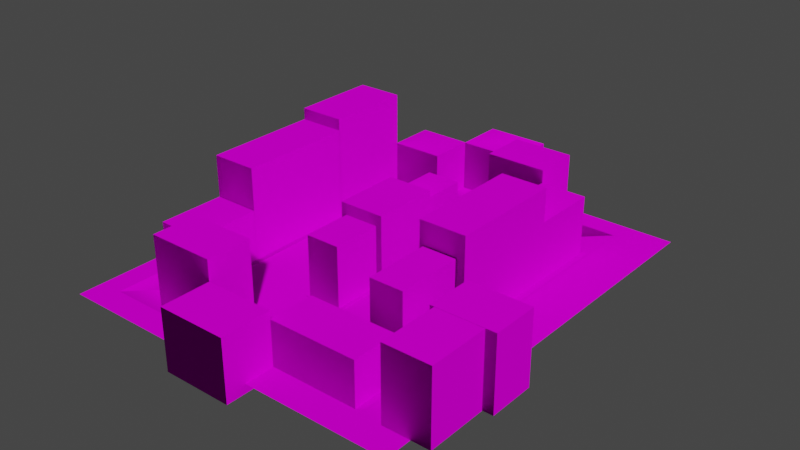 # Source: ENVO_AsianCity.blend  (saved by Blender 2.82.7; exported with 4.5.12 LTS)
import bpy
from mathutils import Matrix  # noqa: F401  (used for matrix-valued properties, if any)

bpy.ops.wm.read_factory_settings(use_empty=True)
scene = bpy.context.scene
scene.name = 'Scene'

# ---- images (referenced by path relative to the original .blend; pixels are not part of the script)
import os
ASSET_DIR = os.environ.get("B2B_ASSET_DIR", "")  # directory of the original .blend (textures are referenced by path, not embedded)
HERE = os.path.dirname(os.path.abspath(__file__))  # packed textures are extracted next to this script under _unpacked/

def load_image(name, relpath, width, height, colorspace="sRGB"):
    """Load a texture the original file referenced (path relative to the .blend, or extracted next to this script)."""
    p = next((c for c in (os.path.join(HERE, relpath), os.path.join(ASSET_DIR, relpath)) if relpath and os.path.exists(c)), "")
    if p:
        img = bpy.data.images.load(p, check_existing=True)
        img.name = name
    else:  # same state as the original file: an image datablock whose file is absent (Cycles renders it pink)
        img = bpy.data.images.new(name, width, height)
        img.source = "FILE"
        img.filepath = "//" + (relpath or name)
    img.colorspace_settings.name = colorspace
    return img
img_tex_asiancity_concrete_png = load_image('TEX_asiancity_concrete.png', 'TEX_asiancity_concrete.png', 1024, 1024, 'sRGB')
img_tex_asiancity_wall_png = load_image('TEX_asiancity_wall.png', 'TEX_asiancity_wall.png', 1024, 1024, 'sRGB')
img_tex_asiancity_tiles_png = load_image('TEX_asiancity_tiles.png', 'TEX_asiancity_tiles.png', 1024, 1024, 'sRGB')
img_tex_asiancity_greenplastic_png = load_image('TEX_asiancity_greenplastic.png', 'TEX_asiancity_greenplastic.png', 1024, 1024, 'sRGB')
img_tex_asiancity_building01_png = load_image('TEX_asiancity_building01.png', 'TEX_asiancity_building01.png', 1024, 1024, 'sRGB')
img_tex_asiancity_building02_png = load_image('TEX_asiancity_building02.png', 'TEX_asiancity_building02.png', 1024, 1024, 'sRGB')
img_tex_asiancity_building04_png = load_image('TEX_asiancity_building04.png', 'TEX_asiancity_building04.png', 1024, 1024, 'sRGB')
img_tex_asiancity_road_png = load_image('TEX_asiancity_road.png', 'TEX_asiancity_road.png', 1024, 1024, 'sRGB')
img_tex_asiancity_building03_png = load_image('TEX_asiancity_building03.png', 'TEX_asiancity_building03.png', 1024, 1024, 'sRGB')
img_tex_asiancity_awning_png = load_image('TEX_asiancity_awning.png', 'TEX_asiancity_awning.png', 1024, 1024, 'sRGB')
img_tex_asiancity_building06_png = load_image('TEX_asiancity_building06.png', 'TEX_asiancity_building06.png', 1024, 1024, 'sRGB')
img_tex_asiancity_building05_png = load_image('TEX_asiancity_building05.png', 'TEX_asiancity_building05.png', 1024, 1024, 'sRGB')

# ---- materials (node trees are filled in below, after node groups)
mat_concrete = bpy.data.materials.new('concrete')
mat_concrete.use_transparent_shadow = False
mat_concrete.roughness = 0.8807
mat_concrete.specular_intensity = 0.0
mat_wall = bpy.data.materials.new('wall')
mat_wall.use_transparent_shadow = False
mat_wall.roughness = 0.8807
mat_wall.specular_intensity = 0.0
mat_tiles = bpy.data.materials.new('tiles')
mat_tiles.use_transparent_shadow = False
mat_tiles.roughness = 0.8807
mat_tiles.specular_intensity = 0.0
mat_awninggreen = bpy.data.materials.new('awningGreen')
mat_awninggreen.use_transparent_shadow = False
mat_awninggreen.roughness = 0.8807
mat_awninggreen.specular_intensity = 0.0
mat_building1 = bpy.data.materials.new('building1')
mat_building1.use_transparent_shadow = False
mat_building1.roughness = 0.8807
mat_building1.specular_intensity = 0.0
mat_building2 = bpy.data.materials.new('building2')
mat_building2.use_transparent_shadow = False
mat_building2.roughness = 0.8807
mat_building2.specular_intensity = 0.0
mat_building6 = bpy.data.materials.new('building6')
mat_building6.use_transparent_shadow = False
mat_building6.roughness = 0.8807
mat_building6.specular_intensity = 0.0
mat_road = bpy.data.materials.new('road')
mat_road.use_transparent_shadow = False
mat_road.roughness = 0.8807
mat_road.specular_intensity = 0.0
mat_building4 = bpy.data.materials.new('building4')
mat_building4.use_transparent_shadow = False
mat_building4.roughness = 0.8807
mat_building4.specular_intensity = 0.0
mat_awningpink = bpy.data.materials.new('awningPink')
mat_awningpink.use_transparent_shadow = False
mat_awningpink.roughness = 0.8807
mat_awningpink.specular_intensity = 0.0
mat_building3 = bpy.data.materials.new('building3')
mat_building3.use_transparent_shadow = False
mat_building3.roughness = 0.8807
mat_building3.specular_intensity = 0.0
mat_building5 = bpy.data.materials.new('building5')
mat_building5.use_transparent_shadow = False
mat_building5.roughness = 0.8807
mat_building5.specular_intensity = 0.0

# ---- material node trees
mat_concrete.use_nodes = True; mat_concrete.node_tree.nodes.clear()
_N = mat_concrete.node_tree.nodes; _L = mat_concrete.node_tree.links
n0 = _N.new('ShaderNodeOutputMaterial'); n0.name = 'Material Output'; n0.location = (300, 300)
n1 = _N.new('ShaderNodeBsdfPrincipled'); n1.name = 'Principled BSDF'; n1.location = (10, 300)
n1.distribution = 'GGX'
n1.subsurface_method = 'BURLEY'
n1.inputs[2].default_value = 0.8807
n1.inputs[3].default_value = 1.45
n1.inputs[13].default_value = 0.0
n1.inputs[27].default_value = (0.0, 0.0, 0.0, 1.0)
n1.inputs[28].default_value = 1.0
n2 = _N.new('ShaderNodeTexImage'); n2.name = 'Image Texture'; n2.location = (-300, 600)
n2.image = img_tex_asiancity_concrete_png
_L.new(n1.outputs[0], n0.inputs[0])
_L.new(n2.outputs[0], n1.inputs[0])
n0.is_active_output = True
mat_wall.use_nodes = True; mat_wall.node_tree.nodes.clear()
_N = mat_wall.node_tree.nodes; _L = mat_wall.node_tree.links
n0 = _N.new('ShaderNodeOutputMaterial'); n0.name = 'Material Output'; n0.location = (300, 300)
n1 = _N.new('ShaderNodeBsdfPrincipled'); n1.name = 'Principled BSDF'; n1.location = (10, 300)
n1.distribution = 'GGX'
n1.subsurface_method = 'BURLEY'
n1.inputs[2].default_value = 0.8807
n1.inputs[3].default_value = 1.45
n1.inputs[13].default_value = 0.0
n1.inputs[27].default_value = (0.0, 0.0, 0.0, 1.0)
n1.inputs[28].default_value = 1.0
n2 = _N.new('ShaderNodeTexImage'); n2.name = 'Image Texture'; n2.location = (-300, 600)
n2.image = img_tex_asiancity_wall_png
_L.new(n1.outputs[0], n0.inputs[0])
_L.new(n2.outputs[0], n1.inputs[0])
n0.is_active_output = True
mat_tiles.use_nodes = True; mat_tiles.node_tree.nodes.clear()
_N = mat_tiles.node_tree.nodes; _L = mat_tiles.node_tree.links
n0 = _N.new('ShaderNodeOutputMaterial'); n0.name = 'Material Output'; n0.location = (300, 300)
n1 = _N.new('ShaderNodeBsdfPrincipled'); n1.name = 'Principled BSDF'; n1.location = (10, 300)
n1.distribution = 'GGX'
n1.subsurface_method = 'BURLEY'
n1.inputs[2].default_value = 0.8807
n1.inputs[3].default_value = 1.45
n1.inputs[13].default_value = 0.0
n1.inputs[27].default_value = (0.0, 0.0, 0.0, 1.0)
n1.inputs[28].default_value = 1.0
n2 = _N.new('ShaderNodeTexImage'); n2.name = 'Image Texture'; n2.location = (-300, 600)
n2.image = img_tex_asiancity_tiles_png
_L.new(n1.outputs[0], n0.inputs[0])
_L.new(n2.outputs[0], n1.inputs[0])
n0.is_active_output = True
mat_awninggreen.use_nodes = True; mat_awninggreen.node_tree.nodes.clear()
_N = mat_awninggreen.node_tree.nodes; _L = mat_awninggreen.node_tree.links
n0 = _N.new('ShaderNodeOutputMaterial'); n0.name = 'Material Output'; n0.location = (300, 300)
n1 = _N.new('ShaderNodeBsdfPrincipled'); n1.name = 'Principled BSDF'; n1.location = (10, 300)
n1.distribution = 'GGX'
n1.subsurface_method = 'BURLEY'
n1.inputs[2].default_value = 0.8807
n1.inputs[3].default_value = 1.45
n1.inputs[13].default_value = 0.0
n1.inputs[27].default_value = (0.0, 0.0, 0.0, 1.0)
n1.inputs[28].default_value = 1.0
n2 = _N.new('ShaderNodeTexImage'); n2.name = 'Image Texture'; n2.location = (-300, 600)
n2.image = img_tex_asiancity_greenplastic_png
_L.new(n1.outputs[0], n0.inputs[0])
_L.new(n2.outputs[0], n1.inputs[0])
n0.is_active_output = True
mat_building1.use_nodes = True; mat_building1.node_tree.nodes.clear()
_N = mat_building1.node_tree.nodes; _L = mat_building1.node_tree.links
n0 = _N.new('ShaderNodeOutputMaterial'); n0.name = 'Material Output'; n0.location = (300, 300)
n1 = _N.new('ShaderNodeBsdfPrincipled'); n1.name = 'Principled BSDF'; n1.location = (10, 300)
n1.distribution = 'GGX'
n1.subsurface_method = 'BURLEY'
n1.inputs[2].default_value = 0.8807
n1.inputs[3].default_value = 1.45
n1.inputs[13].default_value = 0.0
n1.inputs[27].default_value = (0.0, 0.0, 0.0, 1.0)
n1.inputs[28].default_value = 1.0
n2 = _N.new('ShaderNodeTexImage'); n2.name = 'Image Texture'; n2.location = (-300, 600)
n2.image = img_tex_asiancity_building01_png
_L.new(n1.outputs[0], n0.inputs[0])
_L.new(n2.outputs[0], n1.inputs[0])
n0.is_active_output = True
mat_building2.use_nodes = True; mat_building2.node_tree.nodes.clear()
_N = mat_building2.node_tree.nodes; _L = mat_building2.node_tree.links
n0 = _N.new('ShaderNodeOutputMaterial'); n0.name = 'Material Output'; n0.location = (300, 300)
n1 = _N.new('ShaderNodeBsdfPrincipled'); n1.name = 'Principled BSDF'; n1.location = (10, 300)
n1.distribution = 'GGX'
n1.subsurface_method = 'BURLEY'
n1.inputs[2].default_value = 0.8807
n1.inputs[3].default_value = 1.45
n1.inputs[13].default_value = 0.0
n1.inputs[27].default_value = (0.0, 0.0, 0.0, 1.0)
n1.inputs[28].default_value = 1.0
n2 = _N.new('ShaderNodeTexImage'); n2.name = 'Image Texture'; n2.location = (-300, 600)
n2.image = img_tex_asiancity_building02_png
_L.new(n1.outputs[0], n0.inputs[0])
_L.new(n2.outputs[0], n1.inputs[0])
n0.is_active_output = True
mat_building6.use_nodes = True; mat_building6.node_tree.nodes.clear()
_N = mat_building6.node_tree.nodes; _L = mat_building6.node_tree.links
n0 = _N.new('ShaderNodeOutputMaterial'); n0.name = 'Material Output'; n0.location = (300, 300)
n1 = _N.new('ShaderNodeBsdfPrincipled'); n1.name = 'Principled BSDF'; n1.location = (10, 300)
n1.distribution = 'GGX'
n1.subsurface_method = 'BURLEY'
n1.inputs[2].default_value = 0.8807
n1.inputs[3].default_value = 1.45
n1.inputs[13].default_value = 0.0
n1.inputs[27].default_value = (0.0, 0.0, 0.0, 1.0)
n1.inputs[28].default_value = 1.0
n2 = _N.new('ShaderNodeTexImage'); n2.name = 'Image Texture'; n2.location = (-300, 600)
n2.image = img_tex_asiancity_building04_png
_L.new(n1.outputs[0], n0.inputs[0])
_L.new(n2.outputs[0], n1.inputs[0])
n0.is_active_output = True
mat_road.use_nodes = True; mat_road.node_tree.nodes.clear()
_N = mat_road.node_tree.nodes; _L = mat_road.node_tree.links
n0 = _N.new('ShaderNodeOutputMaterial'); n0.name = 'Material Output'; n0.location = (300, 300)
n1 = _N.new('ShaderNodeBsdfPrincipled'); n1.name = 'Principled BSDF'; n1.location = (10, 300)
n1.distribution = 'GGX'
n1.subsurface_method = 'BURLEY'
n1.inputs[2].default_value = 0.8807
n1.inputs[3].default_value = 1.45
n1.inputs[13].default_value = 0.0
n1.inputs[27].default_value = (0.0, 0.0, 0.0, 1.0)
n1.inputs[28].default_value = 1.0
n2 = _N.new('ShaderNodeTexImage'); n2.name = 'Image Texture'; n2.location = (-300, 600)
n2.image = img_tex_asiancity_road_png
_L.new(n1.outputs[0], n0.inputs[0])
_L.new(n2.outputs[0], n1.inputs[0])
n0.is_active_output = True
mat_building4.use_nodes = True; mat_building4.node_tree.nodes.clear()
_N = mat_building4.node_tree.nodes; _L = mat_building4.node_tree.links
n0 = _N.new('ShaderNodeOutputMaterial'); n0.name = 'Material Output'; n0.location = (300, 300)
n1 = _N.new('ShaderNodeBsdfPrincipled'); n1.name = 'Principled BSDF'; n1.location = (10, 300)
n1.distribution = 'GGX'
n1.subsurface_method = 'BURLEY'
n1.inputs[2].default_value = 0.8807
n1.inputs[3].default_value = 1.45
n1.inputs[13].default_value = 0.0
n1.inputs[27].default_value = (0.0, 0.0, 0.0, 1.0)
n1.inputs[28].default_value = 1.0
n2 = _N.new('ShaderNodeTexImage'); n2.name = 'Image Texture'; n2.location = (-300, 600)
n2.image = img_tex_asiancity_building03_png
_L.new(n1.outputs[0], n0.inputs[0])
_L.new(n2.outputs[0], n1.inputs[0])
n0.is_active_output = True
mat_awningpink.use_nodes = True; mat_awningpink.node_tree.nodes.clear()
_N = mat_awningpink.node_tree.nodes; _L = mat_awningpink.node_tree.links
n0 = _N.new('ShaderNodeOutputMaterial'); n0.name = 'Material Output'; n0.location = (300, 300)
n1 = _N.new('ShaderNodeBsdfPrincipled'); n1.name = 'Principled BSDF'; n1.location = (10, 300)
n1.distribution = 'GGX'
n1.subsurface_method = 'BURLEY'
n1.inputs[2].default_value = 0.8807
n1.inputs[3].default_value = 1.45
n1.inputs[13].default_value = 0.0
n1.inputs[27].default_value = (0.0, 0.0, 0.0, 1.0)
n1.inputs[28].default_value = 1.0
n2 = _N.new('ShaderNodeTexImage'); n2.name = 'Image Texture'; n2.location = (-300, 600)
n2.image = img_tex_asiancity_awning_png
_L.new(n1.outputs[0], n0.inputs[0])
_L.new(n2.outputs[0], n1.inputs[0])
n0.is_active_output = True
mat_building3.use_nodes = True; mat_building3.node_tree.nodes.clear()
_N = mat_building3.node_tree.nodes; _L = mat_building3.node_tree.links
n0 = _N.new('ShaderNodeOutputMaterial'); n0.name = 'Material Output'; n0.location = (300, 300)
n1 = _N.new('ShaderNodeBsdfPrincipled'); n1.name = 'Principled BSDF'; n1.location = (10, 300)
n1.distribution = 'GGX'
n1.subsurface_method = 'BURLEY'
n1.inputs[2].default_value = 0.8807
n1.inputs[3].default_value = 1.45
n1.inputs[13].default_value = 0.0
n1.inputs[27].default_value = (0.0, 0.0, 0.0, 1.0)
n1.inputs[28].default_value = 1.0
n2 = _N.new('ShaderNodeTexImage'); n2.name = 'Image Texture'; n2.location = (-300, 600)
n2.image = img_tex_asiancity_building06_png
_L.new(n1.outputs[0], n0.inputs[0])
_L.new(n2.outputs[0], n1.inputs[0])
n0.is_active_output = True
mat_building5.use_nodes = True; mat_building5.node_tree.nodes.clear()
_N = mat_building5.node_tree.nodes; _L = mat_building5.node_tree.links
n0 = _N.new('ShaderNodeOutputMaterial'); n0.name = 'Material Output'; n0.location = (300, 300)
n1 = _N.new('ShaderNodeBsdfPrincipled'); n1.name = 'Principled BSDF'; n1.location = (10, 300)
n1.distribution = 'GGX'
n1.subsurface_method = 'BURLEY'
n1.inputs[2].default_value = 0.8807
n1.inputs[3].default_value = 1.45
n1.inputs[13].default_value = 0.0
n1.inputs[27].default_value = (0.0, 0.0, 0.0, 1.0)
n1.inputs[28].default_value = 1.0
n2 = _N.new('ShaderNodeTexImage'); n2.name = 'Image Texture'; n2.location = (-300, 600)
n2.image = img_tex_asiancity_building05_png
_L.new(n1.outputs[0], n0.inputs[0])
_L.new(n2.outputs[0], n1.inputs[0])
n0.is_active_output = True

# ---- world
world_world = bpy.data.worlds.new('World'); scene.world = world_world
world_world.use_nodes = True; world_world.node_tree.nodes.clear()
_N = world_world.node_tree.nodes; _L = world_world.node_tree.links
n0 = _N.new('ShaderNodeOutputWorld'); n0.name = 'World Output'; n0.location = (300, 300)
n1 = _N.new('ShaderNodeBackground'); n1.name = 'Background'; n1.location = (10, 300)
n1.inputs[0].default_value = (0.05088, 0.05088, 0.05088, 1.0)
_L.new(n1.outputs[0], n0.inputs[0])
n0.is_active_output = True
world_world.color = (0.05088, 0.05088, 0.05088)
world_world.use_sun_shadow = False
world_world.sun_shadow_jitter_overblur = 0.0

# ---- meshes
me_envo_asiancity_001 = bpy.data.meshes.new('ENVO_asiancity.001')
me_envo_asiancity_001.from_pydata([(-2.726, -6.893, 0.217), (1.477, -6.893, 0.217), (1.477, -0.7189, 6.779), (-2.726, -6.893, 6.779), (1.477, -6.893, 6.779), (-2.214, -0.6988, 0.2162), (-2.214, -0.6988, 5.758), (0.914, -0.6988, 5.758), (-2.214, -6.876, 0.2179), (0.914, -6.876, 0.2179), (0.914, -0.6988, 0.2162), (-2.214, -11.43, 0.2179), (0.914, -11.43, 5.737), (-2.214, -11.43, 5.737), (-2.214, 3.852, 0.2162), (-2.726, -0.7189, 0.217), (1.477, -0.7189, 0.217), (-2.726, -1.122, 0.2287), (-2.726, -0.7189, 6.779), (-2.466, -7.2, 0.2017), (1.21, -0.2022, 0.2017), (1.237, -7.254, 0.2017), (-2.466, -11.66, 0.2017), (1.237, -11.66, 0.2017), (-3.092, -7.2, 0.2017), (-3.092, -0.2293, 0.2017), (-2.466, -11.66, 0.2458), (-2.466, -7.2, 0.2458), (1.864, -0.2022, 0.2017), (1.21, -0.2022, 0.2458), (1.237, -7.254, 0.2458), (-2.493, -0.2022, 0.2017), (-2.493, -0.2022, 0.2458), (1.864, -7.254, 0.2017), (1.864, -7.254, 0.2458), (-3.092, -0.2293, 0.2458), (1.21, 4.073, 0.2017), (1.21, 4.073, 0.2458), (1.237, -11.66, 0.2458), (-3.092, -7.2, 0.2458), (1.864, -0.2022, 0.2458), (-2.493, 4.073, 0.2458), (-2.493, 4.073, 0.2017), (-2.725, -6.916, 2.009), (-3.884, -6.916, 1.672), (-2.756, -0.7429, 2.076), (-3.853, -6.916, 1.605), (-3.884, -0.7429, 1.672), (-2.725, -0.7429, 2.009), (-3.853, -0.7429, 1.605), (-2.756, -6.916, 2.076), (0.914, -11.43, 0.2179), (0.914, -6.876, 5.737), (-2.214, 3.852, 5.758), (0.914, 3.852, 0.2162), (0.914, 3.852, 5.758), (-2.214, -6.876, 5.737), (-2.726, -6.46, 1.965), (-0.8865, -1.122, 0.2287), (-2.726, -6.46, 0.217), (-0.8865, -6.46, 0.217), (-0.8865, -1.122, 0.217), (-0.8865, -6.46, 1.965), (-0.8865, -1.122, 1.965), (-2.726, -1.122, 1.965)], [], [(55, 53, 6, 7), (12, 13, 11, 51), (54, 14, 53, 55), (3, 0, 1, 4), (13, 12, 52, 56), (18, 2, 16, 15), (52, 12, 51, 9), (2, 4, 1, 16), (29, 40, 28, 20), (4, 2, 18, 3), (36, 42, 41, 37), (27, 26, 38, 30), (25, 24, 39, 35), (19, 22, 26, 27), (33, 28, 40, 34), (21, 33, 34, 30), (20, 36, 37, 29), (32, 41, 42, 31), (31, 25, 35, 32), (22, 23, 38, 26), (27, 39, 24, 19), (48, 49, 47, 45), (44, 47, 49, 46), (46, 49, 48, 43), (45, 47, 44, 50), (46, 43, 50, 44), (27, 30, 29, 32), (55, 7, 10, 54), (15, 17, 64, 18), (0, 3, 57, 59), (41, 32, 29, 37), (35, 39, 27, 32), (40, 29, 30, 34), (6, 53, 14, 5), (13, 56, 8, 11), (62, 63, 58, 61, 60), (59, 57, 62, 60), (62, 57, 64, 63), (58, 63, 64, 17), (45, 50, 43, 48), (30, 38, 23, 21), (57, 3, 18, 64)])
me_envo_asiancity_001.polygons.foreach_set('material_index', [0, 0, 0, 0, 0, 0, 6, 4, 2, 0, 2, 2, 2, 2, 2, 2, 2, 2, 2, 2, 2, 3, 3, 3, 3, 3, 2, 5, 4, 4, 2, 2, 2, 6, 5, 1, 1, 1, 1, 3, 2, 4])
_uv = me_envo_asiancity_001.uv_layers.new(name='UVMap')
_uv.uv.foreach_set('vector', [1.0, 1.0, 0.0, 1.0, 0.0, 0.0, 1.0, 0.0, 1.0, 1.0, 0.0, 1.0, 0.0, 0.0, 1.0, 0.0, 0.0, 0.0, 1.0, 0.0, 1.0, 1.0, 0.0, 1.0, 0.0, 1.0, 0.0, 0.0, 1.0, 0.0, 1.0, 1.0, 0.0, 0.0, 1.0, 0.0, 1.0, 1.0, 0.0, 1.0, 1.0, 1.0, 0.0, 1.0, 0.0, 0.0, 1.0, 0.0, 1.0, 1.0, 0.0, 1.0, 0.0, 0.0, 1.0, 0.0, 1.0, 1.0, 0.0, 1.0, 0.0, 0.0, 1.0, 0.0, 1.227, 1.855, 1.487, 1.855, 1.487, 1.855, 1.227, 1.855, 1.0, 0.0, 1.0, 1.0, 0.0, 1.0, 0.0, 0.0, 1.227, 3.467, -0.2486, 3.467, -0.2486, 3.467, 1.227, 3.467, -0.2378, -0.7832, -0.2378, -2.467, 1.238, -2.467, 1.238, -0.8038, -0.4873, 1.845, -0.4873, -0.7832, -0.4873, -0.7832, -0.4873, 1.845, -0.2378, -0.7832, -0.2378, -2.467, -0.2378, -2.467, -0.2378, -0.7832, 1.487, -0.8038, 1.487, 1.855, 1.487, 1.855, 1.487, -0.8038, 1.238, -0.8038, 1.487, -0.8038, 1.487, -0.8038, 1.238, -0.8038, 1.227, 1.855, 1.227, 3.467, 1.227, 3.467, 1.227, 1.855, -0.2486, 1.855, -0.2486, 3.467, -0.2486, 3.467, -0.2486, 1.855, -0.2486, 1.855, -0.4873, 1.845, -0.4873, 1.845, -0.2486, 1.855, -0.2378, -2.467, 1.238, -2.467, 1.238, -2.467, -0.2378, -2.467, -0.2378, -0.7832, -0.4873, -0.7832, -0.4873, -0.7832, -0.2378, -0.7832, -0.8457, -0.9995, -0.8457, -0.02747, -0.8457, -0.000488, -0.8457, -0.9725, 1.846, -0.000488, -0.8457, -0.000488, -0.8457, -0.02747, 1.846, -0.02747, 1.846, -0.02747, -0.8457, -0.02747, -0.8457, -0.9995, 1.846, -0.9995, -0.8457, -0.9725, -0.8457, -0.000488, 1.846, -0.000488, 1.846, -0.9725, 1.846, -0.02747, 1.846, -0.9995, 1.846, -0.9725, 1.846, -0.000488, -0.2378, -0.7832, 1.238, -0.8038, 1.227, 1.855, -0.2486, 1.855, 1.0, 1.0, 0.0, 1.0, 0.0, 0.0, 1.0, 0.0, 0.0, 0.0, 0.06525, 0.00177, 0.06525, 0.2664, 0.0, 1.0, 1.0, 0.0, 1.0, 1.0, 0.9299, 0.2664, 0.9299, 0.0, -0.2486, 3.467, -0.2486, 1.855, 1.227, 1.855, 1.227, 3.467, -0.4873, 1.845, -0.4873, -0.7832, -0.2378, -0.7832, -0.2486, 1.855, 1.487, 1.855, 1.227, 1.855, 1.238, -0.8038, 1.487, -0.8038, 1.0, 1.0, 0.0, 1.0, 0.0, 0.0, 1.0, 0.0, 1.0, 1.0, 0.0, 1.0, 0.0, 0.0, 1.0, 0.0, 0.9995, -0.9995, 0.000488, -0.9995, 0.000488, -0.007202, 0.000488, -0.000488, 0.9995, -0.000488, 0.9995, -0.000488, 0.9995, -0.9995, 0.000488, -0.9995, 0.000488, -0.000488, 0.000488, -0.000488, 0.9995, -0.000488, 0.9995, -0.9995, 0.000488, -0.9995, 0.9995, -0.007202, 0.9995, -0.9995, 0.000488, -0.9995, 0.000488, -0.007202, -0.8457, -0.9725, 1.846, -0.9725, 1.846, -0.9995, -0.8457, -0.9995, 1.238, -0.8038, 1.238, -2.467, 1.238, -2.467, 1.238, -0.8038, 0.9299, 0.2664, 1.0, 1.0, 0.0, 1.0, 0.06525, 0.2664])
me_envo_asiancity_001.materials.append(mat_concrete)
me_envo_asiancity_001.materials.append(mat_wall)
me_envo_asiancity_001.materials.append(mat_tiles)
me_envo_asiancity_001.materials.append(mat_awninggreen)
me_envo_asiancity_001.materials.append(mat_building1)
me_envo_asiancity_001.materials.append(mat_building2)
me_envo_asiancity_001.materials.append(mat_building6)
me_envo_asiancity_001.use_remesh_fix_poles = True
me_envo_asiancity_001.use_remesh_preserve_attributes = False
me_envo_asiancity_001.use_mirror_vertex_groups = False
me_envo_asiancity_001.update()
me_envo_asiancity_001.normals_split_custom_set([tuple(v) for v in zip(*[iter([4.371e-08, -1.0, -1.485e-07, 0.0, -1.0, -1.485e-07, 4.8e-05, -1.0, -1.485e-07, -4.777e-05, -1.0, -1.485e-07, 0.0004315, 1.629e-07, -1.0, 0.0, 1.629e-07, -1.0, 0.0004794, -7.55e-08, -1.0, 0.0005273, -7.55e-08, -1.0, 0.0004315, -2.179e-07, 1.0, 0.0, -2.179e-07, 1.0, 0.0004794, 2.048e-08, 1.0, 0.0005273, 2.048e-08, 1.0, 0.0, 2.743e-08, -1.0, 0.0004794, -3.614e-08, -1.0, 0.0005273, -3.614e-08, -1.0, 0.0004315, 2.743e-08, -1.0, 4.8e-05, -1.0, -3.725e-07, -4.777e-05, -1.0, -1.341e-07, -4.224e-08, -1.0, -1.341e-07, 1.236e-14, -1.0, -3.725e-07, 0.0004794, -1.561e-07, 1.0, 0.0005273, -1.561e-07, 1.0, 0.0004315, -1.004e-07, 1.0, 0.0, -1.561e-07, 1.0, 1.0, -1.079e-09, 0.0, 1.0, -1.079e-09, 0.0, 1.0, -1.079e-09, 0.0, 1.0, -1.079e-09, 0.0, 1.0, -3.085e-09, -7.015e-16, 1.0, -3.085e-09, -7.015e-16, 1.0, -3.085e-09, -7.015e-16, 1.0, -3.085e-09, -7.015e-16, 0.0004794, 7.55e-08, 1.0, 0.0005273, 7.55e-08, 1.0, 0.0004315, -1.629e-07, 1.0, 0.0, -1.629e-07, 1.0, -4.775e-05, -1.0, -6.531e-08, 4.371e-08, -1.0, -1.209e-07, 0.0, -1.0, -1.209e-07, 4.8e-05, -1.0, -1.209e-07, 0.0004315, -4.371e-08, 1.0, 0.0, -4.371e-08, 1.0, 4.8e-05, -0.0004315, 1.0, -4.777e-05, -0.0004315, 1.0, 1.602e-07, -1.0, -1.679e-07, 4.8e-05, -1.0, -1.679e-07, -4.777e-05, -1.0, -1.679e-07, -1.653e-05, -1.0, -1.679e-07, -1.0, 2.164e-09, 0.0, -1.0, 2.164e-09, 0.0, -1.0, 2.164e-09, 0.0, -1.0, 2.164e-09, 0.0, -1.0, -1.343e-07, 0.0, -1.0, -1.343e-07, 0.0, -1.0, -1.343e-07, 0.0, -1.0, -1.343e-07, 0.0, 1.0, -1.315e-10, 0.0, 1.0, -1.315e-10, 0.0, 1.0, -1.315e-10, 0.0, 1.0, -1.315e-10, 0.0, 0.0004794, 4.371e-08, -1.0, -4.777e-05, 0.0004315, -1.0, 0.0004315, 4.371e-08, -1.0, 0.0, 4.371e-08, -1.0, 1.0, 8.331e-09, 0.0, 1.0, 8.331e-09, 0.0, 1.0, 8.331e-09, 0.0, 1.0, 8.331e-09, 0.0, -1.0, 9.899e-08, 0.0, -1.0, -0.0007669, 6.949e-06, -1.0, 9.899e-08, 0.0, -1.0, 9.899e-08, 0.0, -0.04551, 0.0007219, 0.999, -0.04551, 0.0007219, 0.999, -0.04539, -0.0008087, 0.999, -0.04556, 0.0007195, 0.999, 0.0004794, 4.371e-08, -1.0, 0.0005273, 4.371e-08, -1.0, 0.0004315, 4.371e-08, -1.0, 0.0, 4.371e-08, -1.0, 0.0004315, 4.371e-08, -1.0, 0.0, 4.371e-08, -1.0, 0.0004794, 4.371e-08, -1.0, 0.0005273, 4.371e-08, -1.0, -0.0002849, -0.0002891, 1.0, 0.0004642, -1.062e-06, 1.0, -0.0003868, -0.0002895, 1.0, -0.0003274, -0.0002905, 1.0, -0.6582, 0.7529, 4.485e-05, -0.6582, 0.7529, 1.242e-05, -0.6581, 0.7529, -2.012e-05, -0.6582, 0.7529, 1.199e-05, 0.1445, 0.9895, 1.749e-05, 0.1445, 0.9895, 3.35e-05, 0.1445, 0.9895, 1.777e-06, 0.1445, 0.9895, 1.771e-05, -0.1445, -0.9895, -1.747e-05, -0.1445, -0.9895, -1.77e-05, -0.1445, -0.9895, -1.442e-06, -0.1445, -0.9895, -3.373e-05, -0.0005634, 8.732e-06, -1.0, -0.000449, 6.825e-06, -1.0, -0.0005089, 1.579e-06, -1.0, -0.000405, 3.487e-06, -1.0, 0.9999, -0.01471, -4.084e-08, -0.9999, 0.01469, -4.658e-08, -0.4978, -0.8673, -1.472e-07, 0.4935, -0.8698, -1.429e-07, 1.0, -5.344e-10, 0.0, 1.0, -5.344e-10, 0.0, 1.0, -5.344e-10, 0.0, 1.0, -5.344e-10, 0.0, -1.0, -5.707e-07, 0.0, -1.0, -5.707e-07, 0.0, -1.0, -5.707e-07, 0.0, -1.0, -5.707e-07, 0.0, -1.0, 5.308e-07, 0.0, -1.0, 5.308e-07, 0.0, -1.0, 5.308e-07, 0.0, -1.0, 5.308e-07, 0.0, -1.115e-07, -1.0, -1.657e-07, 0.871, 0.4912, 1.622e-08, -0.866, 0.5, 1.729e-08, 4.371e-08, -1.0, -1.657e-07, 0.0, -1.0, -1.611e-07, 4.8e-05, -1.0, -1.611e-07, -0.003892, 1.0, 7.363e-08, -0.855, -0.5186, -1.046e-07, 4.371e-08, -1.0, -1.599e-07, 0.8667, -0.4989, -1.017e-07, -0.003857, 1.0, 7.251e-08, -4.777e-05, -1.0, -1.599e-07, -1.0, -9.269e-09, 0.0, -1.0, -9.269e-09, 0.0, -1.0, -9.269e-09, 0.0, -1.0, -9.269e-09, 0.0, -1.0, -1.062e-08, 0.0, -1.0, -1.062e-08, 0.0, -1.0, -1.062e-08, 0.0, -1.0, -1.062e-08, 0.0, -1.0, -7.897e-09, 0.0, -1.0, -7.897e-09, 0.0, -1.0, -7.897e-09, 0.0, -1.0, -7.897e-09, 0.0, -1.0, -7.897e-09, 0.0, 0.0, -3.403e-07, 1.0, 0.0004795, -3.403e-07, 1.0, 0.4002, -3.155e-07, 0.9164, 0.0004315, -3.403e-07, 1.0, 4.371e-08, 1.0, 1.109e-07, 0.0, 1.0, 1.109e-07, 4.8e-05, 1.0, 1.665e-07, 0.3442, 0.9389, 1.59e-07, 0.3587, 2.527e-07, -0.9335, 0.0004315, 2.676e-07, -1.0, 0.0, 2.676e-07, -1.0, 0.0004794, 2.676e-07, -1.0, 0.6585, -0.7526, 1.46e-06, 0.6583, -0.7528, -2.67e-05, 0.6582, -0.7528, 3.937e-05, 0.6584, -0.7526, 3.441e-05, 1.0, -2.564e-09, 0.0, 1.0, 0.0004794, -3.953e-06, 1.0, -2.564e-09, 0.0, 1.0, -2.564e-09, 0.0, -1.0, -3.441e-08, 0.0, -1.0, -3.441e-08, 0.0, -1.0, -3.441e-08, 0.0, -1.0, -3.441e-08, 0.0])] * 3)])
me_envo_asiancity_002 = bpy.data.meshes.new('ENVO_asiancity.002')
me_envo_asiancity_002.from_pydata([(-16.68, 15.46, 0.2017), (-16.68, -23.11, 0.2017), (15.68, 15.46, 0.2017), (15.68, -23.11, 0.2017)], [], [(3, 2, 0, 1)])
_uv = me_envo_asiancity_002.uv_layers.new(name='UVMap')
_uv.uv.foreach_set('vector', [5.701, 6.329, 5.701, -7.329, -4.701, -7.329, -4.701, 6.329])
me_envo_asiancity_002.materials.append(mat_road)
me_envo_asiancity_002.use_remesh_fix_poles = True
me_envo_asiancity_002.use_remesh_preserve_attributes = False
me_envo_asiancity_002.use_mirror_vertex_groups = False
me_envo_asiancity_002.update()
me_envo_asiancity_002.normals_split_custom_set([tuple(v) for v in zip(*[iter([-4.777e-05, -1.0, -1.719e-07, 4.371e-08, -1.0, -1.719e-07, 4.944e-08, -1.0, -1.719e-07, 4.8e-05, -1.0, -1.719e-07])] * 3)])
me_envo_asiancity_003 = bpy.data.meshes.new('ENVO_asiancity.003')
me_envo_asiancity_003.from_pydata([(-9.78, -20.37, 0.2247), (-3.633, -20.37, 0.2247), (-3.628, -24.95, -0.593), (2.718, -20.37, 4.969), (-3.628, -24.95, 4.969), (-3.628, -20.37, -0.593), (2.693, -20.39, 4.258), (2.693, -16.13, -0.593), (2.693, -20.39, -0.593), (10.68, -20.39, -0.5925), (10.68, -20.39, 4.258), (10.68, -16.13, 4.258), (-9.78, -16.17, 0.2247), (-3.633, -16.17, 6.838), (-3.633, -20.37, 6.838), (-9.78, -20.37, 6.838), (-3.628, -20.37, 4.969), (2.718, -20.37, -0.593), (2.718, -24.95, -0.593), (2.718, -24.95, 4.969), (2.693, -16.13, 4.258), (-14.47, -20.82, 0.2415), (11.24, -20.82, 0.2415), (11.24, -15.73, 0.1886), (11.24, -15.73, 0.2415), (-9.291, -15.73, 0.2415), (-9.291, -15.73, 0.1886), (10.68, -16.13, -0.593), (-3.633, -16.17, 0.2247), (-9.78, -16.17, 6.838)], [], [(6, 20, 7, 8), (13, 29, 15, 14), (14, 15, 0, 1), (11, 20, 6, 10), (9, 27, 11, 10), (17, 5, 16, 3), (15, 29, 12, 0), (1, 28, 13, 14), (5, 2, 4, 16), (4, 19, 3, 16), (8, 9, 10, 6), (19, 4, 2, 18), (3, 19, 18, 17), (25, 24, 23, 26), (22, 24, 25, 21), (20, 11, 27, 7), (29, 13, 28, 12)])
me_envo_asiancity_003.polygons.foreach_set('material_index', [0, 0, 0, 0, 0, 0, 0, 0, 0, 0, 0, 0, 0, 1, 1, 2, 3])
_uv = me_envo_asiancity_003.uv_layers.new(name='UVMap')
_uv.uv.foreach_set('vector', [1.0, 1.0, 0.0, 1.0, 0.0, 0.0, 1.0, 0.0, 1.0, 1.0, 0.0, 1.0, 0.0, 0.0, 1.0, 0.0, 1.0, 1.0, 0.0, 1.0, 0.0, 0.0, 1.0, 0.0, 1.0, 1.0, 0.0, 1.0, 0.0, 0.0, 1.0, 0.0, 0.0, 0.0, 1.0, 0.0, 1.0, 1.0, 0.0, 1.0, 0.0, 0.0, 1.0, 0.0, 1.0, 1.0, 0.0, 1.0, 1.0, 1.0, 0.0, 1.0, 0.0, 0.0, 1.0, 0.0, 0.0, 0.0, 1.0, 0.0, 1.0, 1.0, 0.0, 1.0, 0.0, 0.0, 1.0, 0.0, 1.0, 1.0, 0.0, 1.0, 0.0, 0.0, 1.0, 0.0, 1.0, 1.0, 0.0, 1.0, 0.0, 0.0, 1.0, 0.0, 1.0, 1.0, 0.0, 1.0, 1.0, 1.0, 0.0, 1.0, 0.0, 0.0, 1.0, 0.0, 1.0, 1.0, 0.0, 1.0, 0.0, 0.0, 1.0, 0.0, 6.089, -0.756, -8.856, -0.756, -8.856, -0.244, 6.089, -0.244, 9.856, 10.7, 9.856, 7.357, -5.089, 7.357, -8.856, 10.7, 1.0, 1.0, 0.0, 1.0, 0.0, 0.0, 1.0, 0.0, 1.0, 1.0, 0.0, 1.0, 0.0, 0.0, 1.0, 0.0])
me_envo_asiancity_003.materials.append(mat_concrete)
me_envo_asiancity_003.materials.append(mat_tiles)
me_envo_asiancity_003.materials.append(mat_building4)
me_envo_asiancity_003.materials.append(mat_building6)
me_envo_asiancity_003.use_remesh_fix_poles = True
me_envo_asiancity_003.use_remesh_preserve_attributes = False
me_envo_asiancity_003.use_mirror_vertex_groups = False
me_envo_asiancity_003.update()
me_envo_asiancity_003.normals_split_custom_set([tuple(v) for v in zip(*[iter([-1.0, 2.377e-08, 0.0, -1.0, 2.377e-08, 0.0, -1.0, 2.377e-08, 0.0, -1.0, 2.377e-08, 0.0, 4.371e-08, -1.0, -1.57e-07, 0.0, -1.0, -1.57e-07, 4.8e-05, -1.0, -1.57e-07, -4.777e-05, -1.0, -1.57e-07, 0.0004315, 2.998e-07, -1.0, 0.0, 2.998e-07, -1.0, 0.0004794, 5.383e-07, -1.0, 0.0005273, 5.383e-07, -1.0, 4.371e-08, -1.0, -1e-07, 0.0, -1.0, -1e-07, 4.8e-05, -1.0, -1.557e-07, -4.777e-05, -1.0, -1e-07, 1.0, -3.074e-07, 0.0, 1.0, -3.074e-07, 0.0, 1.0, -3.074e-07, 0.0, 1.0, -3.074e-07, 0.0, 0.0004315, 4.888e-07, 1.0, 0.0, -4.013e-07, 1.0, 0.0004794, 4.888e-07, 1.0, 0.0005273, -4.013e-07, 1.0, -1.0, 1.013e-07, 0.0, -1.0, 1.013e-07, 0.0, -1.0, 1.013e-07, 0.0, -1.0, 1.013e-07, 0.0, 1.0, 6.287e-09, 0.0, 1.0, 6.287e-09, 0.0, 1.0, 6.287e-09, 0.0, 1.0, 6.287e-09, 0.0, -1.0, 0.0004794, -3.907e-06, -1.0, 0.0005752, -4.633e-06, -1.0, 0.0004794, 9.983e-11, -1.0, 0.0004794, -3.952e-06, 3.611e-05, -1.0, -2.52e-07, -5.993e-05, -1.0, -2.52e-07, -1.335e-08, -1.0, -2.52e-07, 8.898e-17, -1.0, -2.52e-07, 0.0005165, 4.371e-08, -1.0, 0.0004205, 4.371e-08, -1.0, 0.0004315, 4.371e-08, -1.0, 0.0, 4.371e-08, -1.0, 0.0004315, 1.964e-05, -1.0, 5.049e-12, 5.695e-07, -1.0, -0.0005273, 1.941e-05, -1.0, -0.0004793, 3.353e-07, -1.0, 1.0, -0.0004794, -9.983e-11, 1.0, -0.0005752, -4.751e-06, 1.0, -0.0004793, -3.982e-06, 1.0, -0.0004793, -3.999e-06, 0.0004794, -4.371e-08, 1.0, 0.0005273, -4.371e-08, 1.0, 0.0004315, -4.371e-08, 1.0, 0.0, -4.371e-08, 1.0, -4.777e-05, -1.0, -1.608e-07, 4.371e-08, -1.0, -1.608e-07, 1.0, -4.482e-05, -4.372e-08, -0.2614, -0.9652, -1.567e-07, 0.0004794, -4.371e-08, 1.0, 0.0005273, -4.371e-08, 1.0, 0.0004315, -4.371e-08, 1.0, 0.0, -4.371e-08, 1.0, 0.0004794, -1.122e-07, 1.0, 0.0005273, -1.122e-07, 1.0, 0.0004315, -3.506e-07, 1.0, 0.0, -3.506e-07, 1.0])] * 3)])
me_envo_asiancity_004 = bpy.data.meshes.new('ENVO_asiancity.004')
me_envo_asiancity_004.from_pydata([(18.34, -14.95, 6.824), (18.34, -10.66, 6.824), (18.34, -14.95, 0.2108), (17.4, -14.99, 0.2108), (17.4, -14.99, 6.824), (13.15, -20.57, 6.824), (17.4, -20.57, 0.2108), (17.4, -20.57, 6.824), (13.15, -20.57, 0.2108), (12.72, -10.66, 6.824), (12.72, -14.95, 6.824), (18.34, -10.66, 0.2108), (13.15, -14.99, 6.824), (13.15, -14.99, 0.2108), (12.72, -10.66, 0.2108), (12.72, -14.95, 0.2108)], [], [(7, 5, 8, 6), (3, 13, 12, 4), (11, 14, 9, 1), (5, 7, 4, 12), (6, 3, 4, 7), (10, 0, 1, 9), (15, 2, 0, 10), (1, 0, 2, 11), (13, 8, 5, 12), (14, 15, 10, 9)])
me_envo_asiancity_004.polygons.foreach_set('material_index', [0, 0, 0, 0, 0, 0, 0, 0, 2, 1])
_uv = me_envo_asiancity_004.uv_layers.new(name='UVMap')
_uv.uv.foreach_set('vector', [1.0, 1.0, 0.0, 1.0, 0.0, 0.0, 1.0, 0.0, 0.0, 0.0, 1.0, 0.0, 1.0, 1.0, 0.0, 1.0, 0.0, 0.0, 1.0, 0.0, 1.0, 1.0, 0.0, 1.0, 0.0, 0.0, 1.0, 0.0, 1.0, 1.0, 0.0, 1.0, 0.0, 0.0, 1.0, 0.0, 1.0, 1.0, 0.0, 1.0, 0.0, 0.0, 1.0, 0.0, 1.0, 1.0, 0.0, 1.0, 0.0, 0.0, 1.0, 0.0, 1.0, 1.0, 0.0, 1.0, 1.0, 1.0, 0.0, 1.0, 0.0, 0.0, 1.0, 0.0, 0.0, 0.0, 1.0, 0.0, 1.0, 1.0, 0.0, 1.0, 0.0, 0.0, 1.0, 0.0, 1.0, 1.0, 0.0, 1.0])
me_envo_asiancity_004.materials.append(mat_concrete)
me_envo_asiancity_004.materials.append(mat_building2)
me_envo_asiancity_004.materials.append(mat_building6)
me_envo_asiancity_004.use_remesh_fix_poles = True
me_envo_asiancity_004.use_remesh_preserve_attributes = False
me_envo_asiancity_004.use_mirror_vertex_groups = False
me_envo_asiancity_004.update()
me_envo_asiancity_004.normals_split_custom_set([tuple(v) for v in zip(*[iter([0.0004315, 7.05e-07, -1.0, 0.0, 7.05e-07, -1.0, 0.0004794, 4.665e-07, -1.0, 0.0005273, 4.665e-07, -1.0, 0.0004315, -1.792e-07, 1.0, 0.0, -1.792e-07, 1.0, 0.0004794, -1.792e-07, 1.0, 0.0005273, -1.792e-07, 1.0, 0.0004315, -1.297e-07, 1.0, 0.0, -1.297e-07, 1.0, 0.0004794, -3.681e-07, 1.0, 0.0005273, -3.681e-07, 1.0, 4.8e-05, -1.0, -4.371e-08, -4.777e-05, -1.0, -4.371e-08, 4.371e-08, -1.0, -4.371e-08, 0.0, -1.0, 1.192e-08, 1.0, 0.0004796, 5.634e-11, 1.0, 0.0004796, -3.976e-06, 1.0, 0.0004796, -4.09e-06, 1.0, 0.0004796, -4.228e-06, 4.8e-05, -1.0, -1.549e-07, -4.777e-05, -1.0, -1.549e-07, 4.371e-08, -1.0, -1.549e-07, 0.0, -1.0, -1.549e-07, 0.0004794, -7.55e-08, -1.0, 0.0005273, -7.55e-08, -1.0, 0.0004315, 1.629e-07, -1.0, 0.0, 1.629e-07, -1.0, 1.0, 0.0005752, -4.743e-06, 1.0, 0.0004793, -3.953e-06, 1.0, 0.0005752, 6.797e-11, 1.0, 0.0004793, -3.976e-06, -1.0, -2.068e-07, 0.0, -1.0, -2.068e-07, 0.0, -1.0, -2.068e-07, 0.0, -1.0, -2.068e-07, 0.0, -1.0, 5.514e-08, 0.0, -1.0, 5.514e-08, 0.0, -1.0, 5.514e-08, 0.0, -1.0, 5.514e-08, 0.0])] * 3)])
me_envo_asiancity_005 = bpy.data.meshes.new('ENVO_asiancity.005')
me_envo_asiancity_005.from_pydata([(10.68, -8.236, 0.2045), (10.68, 2.398, 8.685), (6.425, 2.398, 0.2045), (10.68, -8.236, 8.685), (10.68, 8.54, 5.631), (10.68, 8.54, 0.1679), (9.897, -14.39, 0.2223), (10.68, 2.398, 0.2045), (6.425, -8.236, 0.2045), (10.68, 2.407, 0.1679), (6.425, 8.54, 5.631), (6.425, 2.407, 5.631), (9.897, -8.314, 6.535), (9.897, -8.314, 0.2223), (9.897, -14.39, 6.535), (10.68, 2.407, 5.631), (6.425, 8.54, 0.1679), (6.811, -14.39, 6.535), (6.811, -8.314, 0.2223), (6.425, 2.398, 8.685), (5.38, -2.314, 2.137), (6.507, -2.314, 2.541), (5.348, -8.22, 2.204), (6.507, -8.22, 2.541), (6.476, -2.314, 2.608), (5.38, -8.22, 2.137), (6.476, -8.22, 2.608), (5.348, -2.314, 2.204), (5.955, -14.87, 0.1886), (11.24, 13.27, 0.2415), (11.24, -14.87, 0.2415), (5.955, 8.081, 0.1887), (5.955, 8.081, 0.2415), (11.24, -14.87, 0.1886), (5.955, -14.87, 0.2415), (6.425, -2.59, 2.323), (6.425, -7.847, 2.323), (6.425, -7.847, 0.2045), (8.196, -7.847, 0.3079), (6.425, -8.236, 8.685), (6.425, -2.59, 0.2045), (6.425, 2.407, 0.1679), (6.811, -8.314, 6.535), (6.811, -14.39, 0.2223), (8.196, -2.59, 2.323), (8.196, -7.847, 2.323), (6.425, -7.847, 0.3079), (8.196, -7.847, 0.2045), (8.196, -2.59, 0.2045)], [], [(17, 14, 12, 42), (3, 39, 8, 0), (2, 19, 1, 7), (6, 13, 12, 14), (15, 11, 41, 9), (9, 5, 4, 15), (11, 15, 4, 10), (1, 3, 0, 7), (5, 16, 10, 4), (14, 17, 43, 6), (13, 18, 42, 12), (2, 40, 35, 19), (19, 39, 3, 1), (25, 23, 26, 22), (22, 26, 24, 27), (21, 23, 25, 20), (21, 20, 27, 24), (33, 30, 34, 28), (28, 34, 32, 31), (36, 39, 19, 35), (38, 47, 37, 46), (46, 37, 8), (30, 29, 32, 34), (44, 48, 38, 45), (18, 43, 17, 42), (8, 39, 36, 46), (11, 10, 16, 41), (45, 38, 46, 36), (48, 44, 35, 40), (36, 35, 44, 45), (48, 47, 38), (22, 27, 20, 25)])
me_envo_asiancity_005.polygons.foreach_set('material_index', [0, 0, 0, 0, 0, 0, 0, 0, 0, 0, 0, 4, 0, 3, 3, 3, 3, 2, 2, 4, 4, 4, 2, 1, 6, 4, 5, 1, 1, 1, 1, 3])
_uv = me_envo_asiancity_005.uv_layers.new(name='UVMap')
_uv.uv.foreach_set('vector', [0.0, 0.0, 1.0, 0.0, 1.0, 1.0, 0.0, 1.0, 1.0, 1.0, 0.0, 1.0, 0.0, 0.0, 1.0, 0.0, 1.0, 0.0, 1.0, 1.0, 0.0, 1.0, 0.0, 0.0, 0.0, 0.0, 1.0, 0.0, 1.0, 1.0, 0.0, 1.0, 1.0, 1.0, 0.0, 1.0, 0.0, 0.0, 1.0, 0.0, 0.0, 0.0, 1.0, 0.0, 1.0, 1.0, 0.0, 1.0, 0.0, 0.0, 1.0, 0.0, 1.0, 1.0, 0.0, 1.0, 1.0, 1.0, 0.0, 1.0, 0.0, 0.0, 1.0, 0.0, 0.0, 0.0, 1.0, 0.0, 1.0, 1.0, 0.0, 1.0, 1.0, 1.0, 0.0, 1.0, 0.0, 0.0, 1.0, 0.0, 0.0, 0.0, 1.0, 0.0, 1.0, 1.0, 0.0, 1.0, 0.0, 0.0, 0.4691, 0.0, 0.4691, 0.2498, 0.0, 1.0, 0.0, 1.0, 0.0, 0.0, 1.0, 0.0, 1.0, 1.0, 0.9994, -0.1547, 0.9919, -0.9995, 0.9919, -0.9995, 0.9995, -0.1547, 0.9995, -0.1547, 0.9919, -0.9995, 0.00061, -0.8453, 0.008118, -0.000488, 0.000488, -0.8453, 0.9919, -0.9995, 0.9994, -0.1547, 0.008057, -0.000549, 0.000488, -0.8453, 0.008057, -0.000549, 0.008118, -0.000488, 0.00061, -0.8453, 9.856, -0.244, 9.856, -0.756, 6.01, -0.756, 6.01, -0.244, 7.792, -0.244, 7.792, -0.756, -7.292, -0.756, -7.292, -0.244, 0.9634, 0.2498, 1.0, 1.0, 0.0, 1.0, 0.4691, 0.2498, 0.9634, 0.01221, 0.9634, 0.0, 0.9634, 0.0, 0.9634, 0.01221, 0.9634, 0.01221, 0.9634, 0.0, 1.0, 0.0, 9.856, 6.792, 9.856, -11.7, 6.01, -8.292, 6.01, 6.792, 0.000488, -0.9995, 0.000488, -0.000488, 0.9995, -0.04919, 0.9995, -0.9995, 0.0, 0.0, 1.0, 0.0, 1.0, 1.0, 0.0, 1.0, 1.0, 0.0, 1.0, 1.0, 0.9634, 0.2498, 0.9634, 0.01221, 1.0, 1.0, 0.0, 1.0, 0.0, 0.0, 1.0, 0.0, 0.000488, -0.9995, 0.000488, -0.04919, 0.9995, -0.04919, 0.9995, -0.9995, 0.9995, -0.000488, 0.9995, -0.9995, 0.000488, -0.9995, 0.000488, -0.000488, 0.9995, -0.000488, 0.9995, -0.9995, 0.000488, -0.9995, 0.000488, -0.000488, 0.000488, -0.000488, 0.9995, -0.000488, 0.9995, -0.04919, 0.9995, -0.1547, 0.008118, -0.000488, 0.008057, -0.000549, 0.9994, -0.1547])
me_envo_asiancity_005.materials.append(mat_concrete)
me_envo_asiancity_005.materials.append(mat_wall)
me_envo_asiancity_005.materials.append(mat_tiles)
me_envo_asiancity_005.materials.append(mat_awningpink)
me_envo_asiancity_005.materials.append(mat_building3)
me_envo_asiancity_005.materials.append(mat_building4)
me_envo_asiancity_005.materials.append(mat_building5)
me_envo_asiancity_005.use_remesh_fix_poles = True
me_envo_asiancity_005.use_remesh_preserve_attributes = False
me_envo_asiancity_005.use_mirror_vertex_groups = False
me_envo_asiancity_005.update()
me_envo_asiancity_005.normals_split_custom_set([tuple(v) for v in zip(*[iter([4.8e-05, -1.0, -4.371e-08, -4.777e-05, -1.0, -4.371e-08, 4.371e-08, -1.0, 1.192e-08, 0.0, -1.0, 1.192e-08, 0.0004315, 9.376e-08, -1.0, 0.0, 1.494e-07, -1.0, 0.0004794, 1.494e-07, -1.0, 0.0005273, 1.494e-07, -1.0, 0.0, -1.758e-07, 1.0, -0.0005273, -1.758e-07, 1.0, -4.777e-05, 0.0004792, 1.0, -0.0004793, -1.758e-07, 1.0, 1.0, 0.0005752, 6.769e-11, 1.0, 0.0004793, -3.976e-06, 1.0, 0.0005751, -4.743e-06, 1.0, 0.0004793, -3.953e-06, 0.0004315, 1.668e-07, -1.0, 0.0, 1.668e-07, -1.0, 0.0004794, 1.668e-07, -1.0, 0.0005273, 1.668e-07, -1.0, 1.0, 0.0004793, 5.707e-11, 1.0, 0.0004793, -3.976e-06, 1.0, 0.0004793, -3.953e-06, 1.0, 0.0004793, -3.861e-06, 4.8e-05, -1.0, -1.992e-07, -4.777e-05, -1.0, -1.992e-07, 4.371e-08, -1.0, -1.992e-07, 0.0, -1.0, -1.992e-07, 1.0, -6.543e-08, 0.0, 1.0, -6.543e-08, 0.0, 1.0, -6.543e-08, 0.0, 1.0, -6.543e-08, 0.0, 0.0004315, -1.521e-07, 1.0, 0.0, -1.521e-07, 1.0, 0.0004794, -1.521e-07, 1.0, 0.0005273, -1.521e-07, 1.0, 0.0004315, 1.203e-07, -1.0, 0.0, 1.203e-07, -1.0, 0.0004794, 3.587e-07, -1.0, 0.0005273, 3.587e-07, -1.0, 0.0004315, -2.608e-07, 1.0, 0.0, -2.608e-07, 1.0, 0.0004794, -2.241e-08, 1.0, 0.0005273, -2.241e-08, 1.0, -1.0, 1.443e-07, 0.0, -1.0, 1.443e-07, 0.0, -1.0, 1.443e-07, 0.0, -1.0, 1.443e-07, 0.0, 0.0, -1.0, -7.776e-08, 4.8e-05, -1.0, -1.334e-07, -4.777e-05, -1.0, -1.334e-07, 4.371e-08, -1.0, -1.334e-07, 0.0004212, -1.192e-08, -1.0, 0.0005774, -1.192e-08, -1.0, 0.000447, -1.192e-08, -1.0, 0.0005301, -1.192e-08, -1.0, -0.1445, -0.9895, 2.858e-06, -0.1445, -0.9895, -2.898e-05, -0.1445, -0.9895, -1.316e-05, -0.1445, -0.9895, -1.294e-05, 0.1445, 0.9895, 1.535e-06, 0.1445, 0.9895, 1.769e-05, 0.1445, 0.9895, 1.748e-05, 0.1445, 0.9895, 3.368e-05, 0.0005966, 4.891e-07, 1.0, 0.0004812, -1.895e-06, 1.0, 0.0004637, 1.443e-06, 1.0, 0.0003963, 1.218e-08, 1.0, 0.0005273, 4.371e-08, -1.0, 0.0004315, 4.371e-08, -1.0, 0.0, 4.371e-08, -1.0, 0.0004794, 4.371e-08, -1.0, -1.0, 0.0, 0.0, -1.0, 0.0, 0.0, -1.0, 0.0, 0.0, -1.0, 0.0, 0.0, -1.0, 0.0, 0.0, -1.0, 0.0, 0.0, -1.0, 0.0, 0.0, -1.0, 0.0, 0.0, 0.0005273, -4.371e-08, 1.0, 0.0004315, -4.371e-08, 1.0, 0.0, -4.371e-08, 1.0, 0.0004794, -4.371e-08, 1.0, -1.0, -5.363e-07, 0.0, -1.0, -5.363e-07, 0.0, -1.0, -5.363e-07, 0.0, -4.777e-05, -1.0, -3.768e-08, 4.408e-05, -1.0, -1.012e-07, 1.827e-15, -1.0, -1.569e-07, 4.8e-05, -1.0, -2.761e-07, -1.0, -1.756e-07, 0.0, -1.0, -1.756e-07, 0.0, -1.0, -1.756e-07, 0.0, -1.0, -1.756e-07, 0.0, -1.0, 0.0, 0.0, -1.0, 0.0, 0.0, -1.0, 0.0, 0.0, -1.0, 0.0, 0.0, -1.0, -1.868e-06, 0.0, -1.0, -1.868e-06, 0.0, -1.0, -1.868e-06, 0.0, -1.0, -1.868e-06, 0.0, -1.0, 2.617e-08, 0.0, -1.0, 2.617e-08, 0.0, -1.0, 2.617e-08, 0.0, -1.0, 2.617e-08, 0.0, 0.4577, -4.006e-07, 0.8891, 0.0004315, -1.918e-07, 1.0, 0.0, -1.918e-07, 1.0, 0.0004794, -4.303e-07, 1.0, 0.3965, 0.0002876, -0.918, 0.0004315, 0.0002876, -1.0, -7.399e-15, 1.152e-07, -1.0, 0.0004794, 1.152e-07, -1.0, 0.0, 1.0, 7.878e-08, 4.8e-05, 1.0, 1.344e-07, 0.6107, 0.7919, 5.99e-08, 4.371e-08, 1.0, 1.344e-07, -1.0, 0.0, 0.0, -1.0, 0.0, 0.0, -1.0, 0.0, 0.0, -0.6583, 0.7528, 4.181e-05, -0.6584, 0.7526, -1.804e-05, -0.6582, 0.7528, -2.173e-05, -0.6582, 0.7528, 9.27e-06])] * 3)])
me_envo_asiancity_006 = bpy.data.meshes.new('ENVO_asiancity.006')
me_envo_asiancity_006.from_pydata([(-4.993, 17.32, 4.921), (0.9066, 17.32, -0.593), (0.9066, 12.81, -0.593), (0.9066, 12.81, 4.921), (0.8303, 12.8, 0.2111), (6.455, 12.8, 6.825), (0.8303, 12.8, 6.825), (6.455, 8.532, 0.2111), (6.455, 12.8, 0.2111), (-9.824, 12.79, 4.961), (-4.977, 12.79, 0.1723), (-4.977, 12.79, 4.961), (-4.993, 12.81, 4.921), (0.9066, 17.32, 4.921), (-4.993, 17.32, -0.593), (-4.993, 12.81, -0.593), (6.455, 8.532, 6.825), (-9.824, 12.79, 0.1723), (11.24, 13.27, 0.2415), (-14.47, 13.27, 0.2415), (-9.291, 8.081, 0.1887), (-9.291, 8.081, 0.2415), (5.955, 8.081, 0.1887), (5.955, 8.081, 0.2415), (-4.977, 8.529, 4.961), (-9.824, 8.529, 4.961), (-9.824, 8.529, 0.1723), (-4.977, 8.529, 0.1723), (0.8303, 8.532, 6.825), (0.8303, 8.532, 0.2111)], [], [(25, 24, 11, 9), (8, 4, 6, 5), (4, 29, 28, 6), (17, 26, 25, 9), (28, 16, 5, 6), (14, 15, 12, 0), (3, 12, 15, 2), (12, 3, 13, 0), (2, 1, 13, 3), (1, 14, 0, 13), (9, 11, 10, 17), (5, 16, 7, 8), (11, 24, 27, 10), (26, 27, 24, 25), (29, 7, 16, 28), (22, 23, 21, 20), (23, 18, 19, 21)])
me_envo_asiancity_006.polygons.foreach_set('material_index', [0, 0, 0, 0, 0, 0, 0, 0, 0, 0, 0, 0, 0, 2, 3, 1, 1])
_uv = me_envo_asiancity_006.uv_layers.new(name='UVMap')
_uv.uv.foreach_set('vector', [0.0, 0.0, 1.0, 0.0, 1.0, 1.0, 0.0, 1.0, 0.0, 0.0, 1.0, 0.0, 1.0, 1.0, 0.0, 1.0, 0.0, 0.0, 1.0, 0.0, 1.0, 1.0, 0.0, 1.0, 0.0, 0.0, 1.0, 0.0, 1.0, 1.0, 0.0, 1.0, 0.0, 0.0, 1.0, 0.0, 1.0, 1.0, 0.0, 1.0, 0.000488, 0.000488, 0.9995, 0.000488, 0.9995, 0.9995, 0.000488, 0.9995, 0.9995, 0.9995, 0.000488, 0.9995, 0.000488, 0.000488, 0.9995, 0.000488, 0.000488, 0.000488, 0.9995, 0.000488, 0.9995, 0.9995, 0.000488, 0.9995, 0.000488, 0.000488, 0.9995, 0.000488, 0.9995, 0.9995, 0.000488, 0.9995, 0.000488, 0.000488, 0.9995, 0.000488, 0.9995, 0.9995, 0.000488, 0.9995, 1.0, 1.0, 0.0, 1.0, 0.0, 0.0, 1.0, 0.0, 1.0, 1.0, 0.0, 1.0, 0.0, 0.0, 1.0, 0.0, 1.0, 1.0, 0.0, 1.0, 0.0, 0.0, 1.0, 0.0, 0.0, 0.0, 1.0, 0.0, 1.0, 1.0, 0.0, 1.0, 0.0, 0.0, 1.0, 0.0, 1.0, 1.0, 0.0, 1.0, 6.01, -0.244, 6.01, -0.756, -5.089, -0.756, -5.089, -0.244, 6.01, -8.292, 9.856, -11.7, -8.856, -11.7, -5.089, -8.292])
me_envo_asiancity_006.materials.append(mat_concrete)
me_envo_asiancity_006.materials.append(mat_tiles)
me_envo_asiancity_006.materials.append(mat_building4)
me_envo_asiancity_006.materials.append(mat_building6)
me_envo_asiancity_006.use_remesh_fix_poles = True
me_envo_asiancity_006.use_remesh_preserve_attributes = False
me_envo_asiancity_006.use_mirror_vertex_groups = False
me_envo_asiancity_006.update()
me_envo_asiancity_006.normals_split_custom_set([tuple(v) for v in zip(*[iter([4.8e-05, -1.0, -1.556e-07, -4.777e-05, -1.0, -1.556e-07, 4.371e-08, -1.0, -1.556e-07, 0.0, -1.0, -9.996e-08, 0.0004315, -1.296e-07, 1.0, 0.0, -1.296e-07, 1.0, 0.0004794, -3.68e-07, 1.0, 0.0005273, -3.68e-07, 1.0, -1.0, 0.0, 0.0, -1.0, 0.0, 0.0, -1.0, 0.0, 0.0, -1.0, 0.0, 0.0, -1.0, 4.262e-08, 0.0, -1.0, 4.262e-08, 0.0, -1.0, 4.262e-08, 0.0, -1.0, 4.262e-08, 0.0, 4.8e-05, -1.0, 1.192e-08, -4.777e-05, -1.0, -4.371e-08, 4.371e-08, -1.0, 1.192e-08, 0.0, -1.0, 1.192e-08, -1.0, 0.0004404, -0.0001895, -1.0, 0.0004794, -3.93e-06, -1.0, 0.0005753, 1.216e-10, -1.0, 0.0005753, -4.743e-06, 0.6423, 1.043e-07, -0.7664, 0.0, 1.59e-07, -1.0, 0.2301, 3.912e-07, -0.9732, -0.0004793, 3.975e-07, -1.0, 0.2533, -0.9674, -2.482e-07, -4.777e-05, -1.0, -2.551e-07, 0.6949, -0.7191, -1.957e-07, 0.0, -1.0, -2.551e-07, 1.0, -3.582e-09, 0.0, 1.0, -3.582e-09, 0.0, 1.0, -3.582e-09, 0.0, 1.0, -3.582e-09, 0.0, 0.6426, -0.0004315, 0.7662, 0.0, -0.0004315, 1.0, 0.2309, -4.371e-08, 0.973, 0.0005273, -4.371e-08, 1.0, 0.0004794, -8.884e-08, 1.0, 0.0005273, -8.884e-08, 1.0, 0.0004315, -3.273e-07, 1.0, 0.0, -3.273e-07, 1.0, 1.0, -1.193e-07, 0.0, 1.0, -1.193e-07, 0.0, 1.0, -1.193e-07, 0.0, 1.0, -1.193e-07, 0.0, 1.0, 3.372e-08, 0.0, 1.0, 3.372e-08, 0.0, 1.0, 3.372e-08, 0.0, 1.0, 3.372e-08, 0.0, 0.0004794, 1.524e-07, -1.0, 0.0005273, 1.524e-07, -1.0, 0.0004315, 1.524e-07, -1.0, 0.0, 1.524e-07, -1.0, 0.0004794, 2.706e-08, -1.0, 0.0005273, 2.706e-08, -1.0, 0.0004315, 2.655e-07, -1.0, 0.0, 2.655e-07, -1.0, 0.0005273, 4.371e-08, -1.0, 0.0004315, 4.371e-08, -1.0, 0.0, 4.371e-08, -1.0, 0.0004794, 4.371e-08, -1.0, 0.7134, 0.7008, 5.84e-08, -0.7134, -0.7008, -9.019e-08, 0.7061, -0.7081, -1.581e-07, -0.7061, 0.7081, 7.068e-08])] * 3)])
me_envo_asiancity_007 = bpy.data.meshes.new('ENVO_asiancity.007')
me_envo_asiancity_007.from_pydata([(-14.04, -10.01, 8.733), (-14.04, 0.5992, 8.733), (-14.04, 0.5731, 9.794), (-14.04, 0.5731, 0.1611), (-14.04, -10.02, 0.1461), (-14.04, -16.2, 0.1461), (-14.04, -16.2, 4.883), (-9.782, -16.2, 4.883), (-9.782, -10.01, 8.733), (-9.782, 0.5992, 8.733), (-9.782, 0.5731, 9.794), (-14.04, 0.5992, 0.1461), (-14.04, -10.01, 0.1461), (-9.782, 0.5992, 0.1461), (-14.04, 8.523, 9.794), (-14.04, 8.523, 0.1611), (-9.782, 8.523, 0.1611), (-14.04, -10.02, 4.883), (-9.782, -10.01, 0.1461), (-9.782, 8.523, 9.794), (-9.782, 0.5731, 0.1611), (-14.47, -20.82, 0.2415), (-14.47, 13.27, 0.2415), (-9.291, 8.081, 0.1887), (-9.291, 8.081, 0.2415), (-9.291, -15.73, 0.2415), (-9.291, -15.73, 0.1886), (-9.782, -10.02, 4.883), (-9.782, -16.2, 0.1461), (-9.782, -10.02, 0.1461)], [], [(9, 1, 0, 8), (27, 17, 6, 7), (12, 18, 8, 0), (0, 1, 11, 12), (15, 3, 2, 14), (19, 14, 2, 10), (5, 28, 7, 6), (17, 27, 29, 4), (14, 19, 16, 15), (6, 17, 4, 5), (3, 20, 10, 2), (20, 16, 19, 10), (24, 25, 26, 23), (18, 13, 9, 8), (21, 25, 24, 22), (28, 29, 27, 7)])
me_envo_asiancity_007.polygons.foreach_set('material_index', [0, 0, 0, 0, 0, 0, 0, 0, 0, 0, 0, 2, 1, 3, 1, 4])
_uv = me_envo_asiancity_007.uv_layers.new(name='UVMap')
_uv.uv.foreach_set('vector', [1.0, 1.0, 0.0, 1.0, 0.0, 0.0, 1.0, 0.0, 1.0, 1.0, 0.0, 1.0, 0.0, 0.0, 1.0, 0.0, 0.0, 0.0, 1.0, 0.0, 1.0, 1.0, 0.0, 1.0, 1.0, 1.0, 0.0, 1.0, 0.0, 0.0, 1.0, 0.0, 0.0, 0.0, 1.0, 0.0, 1.0, 1.0, 0.0, 1.0, 1.0, 1.0, 0.0, 1.0, 0.0, 0.0, 1.0, 0.0, 0.0, 0.0, 1.0, 0.0, 1.0, 1.0, 0.0, 1.0, 1.0, 1.0, 0.0, 1.0, 0.0, 0.0, 1.0, 0.0, 1.0, 1.0, 0.0, 1.0, 0.0, 0.0, 1.0, 0.0, 1.0, 1.0, 0.0, 1.0, 0.0, 0.0, 1.0, 0.0, 0.0, 0.0, 1.0, 0.0, 1.0, 1.0, 0.0, 1.0, 0.0, 0.0, 1.0, 0.0, 1.0, 1.0, 0.0, 1.0, 8.292, -0.756, -7.357, -0.756, -7.357, -0.244, 8.292, -0.244, 0.0, 0.0, 1.0, 0.0, 1.0, 1.0, 0.0, 1.0, -8.856, 10.7, -5.089, 7.357, -5.089, -8.292, -8.856, -11.7, 0.0, 0.0, 1.0, 0.0, 1.0, 1.0, 0.0, 1.0])
me_envo_asiancity_007.materials.append(mat_concrete)
me_envo_asiancity_007.materials.append(mat_tiles)
me_envo_asiancity_007.materials.append(mat_building1)
me_envo_asiancity_007.materials.append(mat_building3)
me_envo_asiancity_007.materials.append(mat_building4)
me_envo_asiancity_007.use_remesh_fix_poles = True
me_envo_asiancity_007.use_remesh_preserve_attributes = False
me_envo_asiancity_007.use_mirror_vertex_groups = False
me_envo_asiancity_007.update()
me_envo_asiancity_007.normals_split_custom_set([tuple(v) for v in zip(*[iter([4.371e-08, -1.0, -2.236e-07, 0.0, -1.0, -2.236e-07, 4.8e-05, -1.0, -2.236e-07, -4.777e-05, -1.0, -2.236e-07, 4.371e-08, -1.0, -2.753e-07, 0.0, -1.0, -2.197e-07, 4.8e-05, -1.0, -2.753e-07, -4.777e-05, -1.0, -2.197e-07, 4.8e-05, 0.0004316, -1.0, -4.777e-05, 0.0004316, -1.0, 4.371e-08, 0.0004316, -1.0, 0.0, 0.0004316, -1.0, -1.0, -2.77e-08, 0.0, -1.0, -2.77e-08, 0.0, -1.0, -2.77e-08, 0.0, -1.0, -2.77e-08, 0.0, -1.0, -2.443e-08, 0.0, -1.0, -2.443e-08, 0.0, -1.0, -2.443e-08, 0.0, -1.0, -2.443e-08, 0.0, 4.371e-08, -1.0, -1.637e-07, 0.0, -1.0, -1.637e-07, 4.8e-05, -1.0, -1.637e-07, -4.777e-05, -1.0, -1.637e-07, 4.8e-05, 0.0004315, -1.0, -4.777e-05, 0.0004315, -1.0, 4.371e-08, 0.0004315, -1.0, 0.0, 0.0004315, -1.0, 4.8e-05, -0.0004315, 1.0, -4.777e-05, -0.0004315, 1.0, 4.371e-08, -0.0004315, 1.0, 0.0, -0.0004315, 1.0, 4.8e-05, -0.0004316, 1.0, -4.777e-05, -0.0004316, 1.0, 4.371e-08, -0.0004316, 1.0, 0.0, -0.0004316, 1.0, -1.0, 1.712e-07, 0.0, -1.0, 1.712e-07, 0.0, -1.0, 1.712e-07, 0.0, -1.0, 1.712e-07, 0.0, 4.8e-05, 0.0004316, -1.0, -4.777e-05, 0.0004316, -1.0, 4.371e-08, 0.0004316, -1.0, 0.0, 0.0004316, -1.0, 1.0, -2.219e-08, 0.0, 1.0, -2.219e-08, 0.0, 1.0, -2.219e-08, 0.0, 1.0, -2.219e-08, 0.0, 1.0, -1.173e-08, 0.0, 1.0, -1.173e-08, 0.0, 1.0, -1.173e-08, 0.0, 1.0, -1.173e-08, 0.0, 1.0, 4.646e-08, 0.0, 1.0, 4.646e-08, 0.0, 1.0, 4.646e-08, 0.0, 1.0, 4.646e-08, 0.0, 0.4953, -0.8687, -1.492e-07, -0.713, -0.7012, -1.244e-07, -4.432e-05, -1.0, -1.629e-07, -1.732e-16, -1.0, -1.629e-07, 1.0, 4.326e-08, 0.0, 1.0, 4.326e-08, 0.0, 1.0, 4.326e-08, 0.0, 1.0, 4.326e-08, 0.0])] * 3)])

# ---- objects
ob_buildingscenter = bpy.data.objects.new('buildingsCenter', me_envo_asiancity_001)
ob_road = bpy.data.objects.new('road', me_envo_asiancity_002)
ob_buildingssouth = bpy.data.objects.new('buildingsSouth', me_envo_asiancity_003)
ob_buildingsback = bpy.data.objects.new('buildingsBack', me_envo_asiancity_004)
ob_buildingseast = bpy.data.objects.new('buildingsEast', me_envo_asiancity_005)
ob_buildingsnorth = bpy.data.objects.new('buildingsNorth', me_envo_asiancity_006)
ob_buildingswest = bpy.data.objects.new('buildingsWest', me_envo_asiancity_007)

# ---- transforms, parenting, visibility, modifiers, constraints
ob_buildingscenter.location = (0.0, 0.0, 0.0)
ob_buildingscenter.lineart.crease_threshold = 0.0
ob_road.location = (0.0, 0.0, 0.0)
ob_road.lineart.crease_threshold = 0.0
ob_buildingssouth.location = (0.0, 0.0, 0.0)
ob_buildingssouth.lineart.crease_threshold = 0.0
ob_buildingsback.location = (0.0, 0.0, 0.0)
ob_buildingsback.lineart.crease_threshold = 0.0
ob_buildingseast.location = (0.0, 0.0, 0.0)
ob_buildingseast.lineart.crease_threshold = 0.0
ob_buildingsnorth.location = (0.0, 0.0, 0.0)
ob_buildingsnorth.lineart.crease_threshold = 0.0
ob_buildingswest.location = (0.0, 0.0, 0.0)
ob_buildingswest.lineart.crease_threshold = 0.0

# ---- collection membership
scene.collection.objects.link(ob_buildingscenter)
scene.collection.objects.link(ob_road)
scene.collection.objects.link(ob_buildingssouth)
scene.collection.objects.link(ob_buildingsback)
scene.collection.objects.link(ob_buildingseast)
scene.collection.objects.link(ob_buildingsnorth)
scene.collection.objects.link(ob_buildingswest)

# ---- scene / render settings (as saved in the file)
scene.frame_start = 1; scene.frame_end = 250; scene.frame_set(1)
scene.render.engine = 'BLENDER_EEVEE_NEXT'
scene.cycles.use_denoising = False
scene.cycles.samples = 128
scene.cycles.sampling_pattern = 'TABULATED_SOBOL'
scene.cycles.use_adaptive_sampling = False
scene.cycles.use_light_tree = False
scene.view_settings.view_transform = 'Filmic'
bpy.context.view_layer.update()

# ---- added for rendering (the .blend has no active camera and no usable light): camera, sun
cam_auto = bpy.data.cameras.new('AutoCamera')
cam_auto.lens = 50.0
cam_auto.sensor_width = 36.0
cam_auto.clip_end = 1000.0
ob_auto_camera = bpy.data.objects.new('AutoCamera', cam_auto)
scene.collection.objects.link(ob_auto_camera)
ob_auto_camera.location = (52.5165, -65.8344, 45.9478)
ob_auto_camera.rotation_euler = (1.09748, -7.21219e-08, 0.694738)
scene.camera = ob_auto_camera
light_auto_sun = bpy.data.lights.new('AutoSun', 'SUN')
light_auto_sun.energy = 3.0
light_auto_sun.angle = 0.0523599
ob_auto_sun = bpy.data.objects.new('AutoSun', light_auto_sun)
scene.collection.objects.link(ob_auto_sun)
ob_auto_sun.rotation_euler = (0.872665, 0.174533, 0.523599)
bpy.context.view_layer.update()
